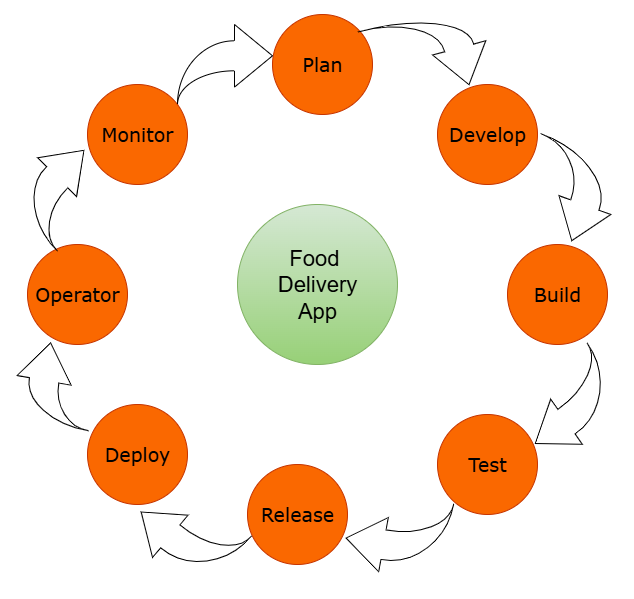

The diagram above was exported from draw.io. Its source (the exported page's mxGraphModel, read from the mxfile embedded in the PNG):
<mxGraphModel dx="1389" dy="795" grid="1" gridSize="10" guides="1" tooltips="1" connect="1" arrows="1" fold="1" page="1" pageScale="1" pageWidth="850" pageHeight="1100" math="0" shadow="0">
  <root>
    <mxCell id="0" />
    <mxCell id="1" parent="0" />
    <mxCell id="4NpmSSQcqIwTTAy_VT7M-4" value="Monitor" style="ellipse;whiteSpace=wrap;html=1;aspect=fixed;fillColor=#fa6800;strokeColor=#C73500;fontColor=#000000;fontFamily=Verdana;fontSize=19;" vertex="1" parent="1">
      <mxGeometry x="190" y="120" width="100" height="100" as="geometry" />
    </mxCell>
    <mxCell id="4NpmSSQcqIwTTAy_VT7M-5" value="&lt;font face=&quot;Verdana&quot; style=&quot;font-size: 19px;&quot;&gt;Plan&lt;/font&gt;" style="ellipse;whiteSpace=wrap;html=1;aspect=fixed;fillColor=#fa6800;fontColor=#000000;strokeColor=#C73500;" vertex="1" parent="1">
      <mxGeometry x="375" y="50" width="100" height="100" as="geometry" />
    </mxCell>
    <mxCell id="4NpmSSQcqIwTTAy_VT7M-6" value="&lt;font style=&quot;font-size: 19px;&quot; face=&quot;Verdana&quot;&gt;Develop&lt;/font&gt;" style="ellipse;whiteSpace=wrap;html=1;aspect=fixed;fillColor=#fa6800;fontColor=#000000;strokeColor=#C73500;" vertex="1" parent="1">
      <mxGeometry x="540" y="120" width="100" height="100" as="geometry" />
    </mxCell>
    <mxCell id="4NpmSSQcqIwTTAy_VT7M-7" value="Operator" style="ellipse;whiteSpace=wrap;html=1;aspect=fixed;fillColor=#fa6800;fontColor=#000000;strokeColor=#C73500;fontFamily=Verdana;fontSize=19;" vertex="1" parent="1">
      <mxGeometry x="130" y="280" width="100" height="100" as="geometry" />
    </mxCell>
    <mxCell id="4NpmSSQcqIwTTAy_VT7M-8" value="Build" style="ellipse;whiteSpace=wrap;html=1;aspect=fixed;fillColor=#fa6800;fontColor=#000000;strokeColor=#C73500;fontFamily=Verdana;fontSize=19;" vertex="1" parent="1">
      <mxGeometry x="610" y="280" width="100" height="100" as="geometry" />
    </mxCell>
    <mxCell id="4NpmSSQcqIwTTAy_VT7M-9" value="Deploy" style="ellipse;whiteSpace=wrap;html=1;aspect=fixed;fillColor=#fa6800;fontColor=#000000;strokeColor=#C73500;fontFamily=Verdana;fontSize=19;" vertex="1" parent="1">
      <mxGeometry x="190" y="440" width="100" height="100" as="geometry" />
    </mxCell>
    <mxCell id="4NpmSSQcqIwTTAy_VT7M-10" value="Release" style="ellipse;whiteSpace=wrap;html=1;aspect=fixed;fillColor=#fa6800;fontColor=#000000;strokeColor=#C73500;fontFamily=Verdana;fontSize=19;" vertex="1" parent="1">
      <mxGeometry x="350" y="500" width="100" height="100" as="geometry" />
    </mxCell>
    <mxCell id="4NpmSSQcqIwTTAy_VT7M-12" value="Test" style="ellipse;whiteSpace=wrap;html=1;aspect=fixed;fillColor=#fa6800;fontColor=#000000;strokeColor=#C73500;fontFamily=Verdana;fontSize=19;" vertex="1" parent="1">
      <mxGeometry x="540" y="450" width="100" height="100" as="geometry" />
    </mxCell>
    <mxCell id="4NpmSSQcqIwTTAy_VT7M-13" value="" style="html=1;shadow=0;dashed=0;align=center;verticalAlign=middle;shape=mxgraph.arrows2.jumpInArrow;dy=15;dx=38;arrowHead=55;direction=north;fillColor=light-dark(#FFFFFF,#FFFFFF);rotation=10;" vertex="1" parent="1">
      <mxGeometry x="118.53999999999999" y="380" width="80" height="80" as="geometry" />
    </mxCell>
    <mxCell id="4NpmSSQcqIwTTAy_VT7M-14" value="" style="html=1;shadow=0;dashed=0;align=center;verticalAlign=middle;shape=mxgraph.arrows2.jumpInArrow;dy=15;dx=38;arrowHead=62.6;fillColor=light-dark(#FFFFFF,#FFFFFF);" vertex="1" parent="1">
      <mxGeometry x="280" y="60" width="95" height="80" as="geometry" />
    </mxCell>
    <mxCell id="4NpmSSQcqIwTTAy_VT7M-18" value="" style="html=1;shadow=0;dashed=0;align=center;verticalAlign=middle;shape=mxgraph.arrows2.jumpInArrow;dy=15;dx=38;arrowHead=55;rotation=-45;fillColor=light-dark(#FFFFFF,#FFFFFF);" vertex="1" parent="1">
      <mxGeometry x="118.54" y="186.46" width="90" height="80" as="geometry" />
    </mxCell>
    <mxCell id="4NpmSSQcqIwTTAy_VT7M-20" value="" style="html=1;shadow=0;dashed=0;align=center;verticalAlign=middle;shape=mxgraph.arrows2.jumpInArrow;dy=15;dx=38;arrowHead=55;direction=south;rotation=-15;fillColor=light-dark(#FFFFFF,#FFFFFF);" vertex="1" parent="1">
      <mxGeometry x="468.58" y="50.38" width="121.25" height="79.67" as="geometry" />
    </mxCell>
    <mxCell id="4NpmSSQcqIwTTAy_VT7M-21" value="" style="html=1;shadow=0;dashed=0;align=center;verticalAlign=middle;shape=mxgraph.arrows2.jumpInArrow;dy=15;dx=38;arrowHead=55;rotation=110;fillColor=light-dark(#FFFFFF,#FFFFFF);" vertex="1" parent="1">
      <mxGeometry x="626.64" y="180.64" width="90" height="93.54" as="geometry" />
    </mxCell>
    <mxCell id="4NpmSSQcqIwTTAy_VT7M-24" value="" style="html=1;shadow=0;dashed=0;align=center;verticalAlign=middle;shape=mxgraph.arrows2.jumpInArrow;dy=15;dx=38;arrowHead=55;rotation=-215;fillColor=light-dark(#FFFFFF,#FFFFFF);" vertex="1" parent="1">
      <mxGeometry x="621.64" y="400" width="100" height="80" as="geometry" />
    </mxCell>
    <mxCell id="4NpmSSQcqIwTTAy_VT7M-25" value="" style="html=1;shadow=0;dashed=0;align=center;verticalAlign=middle;shape=mxgraph.arrows2.jumpInArrow;dy=15;dx=38;arrowHead=55;rotation=-170;fillColor=light-dark(#FFFFFF,#FFFFFF);" vertex="1" parent="1">
      <mxGeometry x="450" y="530" width="100" height="80" as="geometry" />
    </mxCell>
    <mxCell id="4NpmSSQcqIwTTAy_VT7M-26" value="" style="html=1;shadow=0;dashed=0;align=center;verticalAlign=middle;shape=mxgraph.arrows2.jumpInArrow;dy=15;dx=38;arrowHead=55;rotation=-140;fillColor=light-dark(#FFFFFF,#FFFFFF);" vertex="1" parent="1">
      <mxGeometry x="240" y="530" width="100" height="80" as="geometry" />
    </mxCell>
    <mxCell id="4NpmSSQcqIwTTAy_VT7M-28" value="&lt;font style=&quot;font-size: 22px;&quot;&gt;Food&amp;nbsp;&lt;/font&gt;&lt;div&gt;&lt;font style=&quot;font-size: 22px;&quot;&gt;Delivery&lt;/font&gt;&lt;/div&gt;&lt;div&gt;&lt;font style=&quot;font-size: 22px;&quot;&gt;App&lt;/font&gt;&lt;/div&gt;" style="ellipse;whiteSpace=wrap;html=1;aspect=fixed;fillColor=light-dark(#D5E8D4,#32D47E);strokeColor=#82b366;gradientColor=#97d077;fontColor=light-dark(#000000,#000000);" vertex="1" parent="1">
      <mxGeometry x="340" y="240" width="160" height="160" as="geometry" />
    </mxCell>
  </root>
</mxGraphModel>